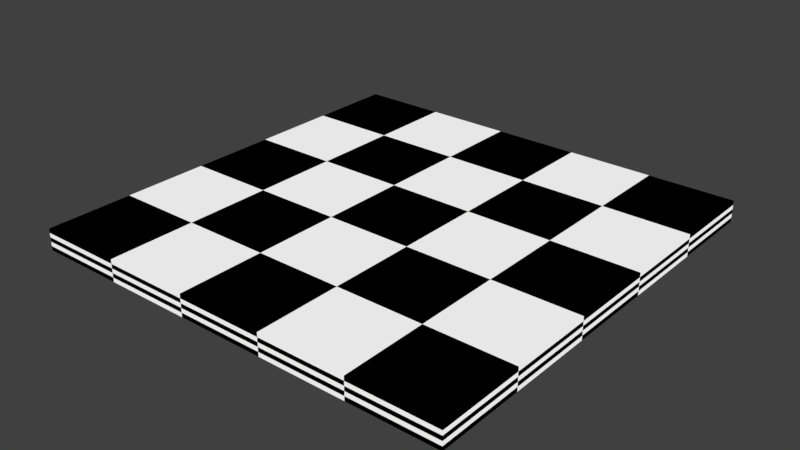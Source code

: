 # Source: CheckerTest.blend  (saved by Blender 2.79.0; exported with 4.5.12 LTS)
import bpy
from mathutils import Matrix  # noqa: F401  (used for matrix-valued properties, if any)

bpy.ops.wm.read_factory_settings(use_empty=True)
scene = bpy.context.scene
scene.name = 'Scene'

# ---- collections
col_collection_1 = bpy.data.collections.new('Collection 1'); scene.collection.children.link(col_collection_1)

# ---- images (referenced by path relative to the original .blend; pixels are not part of the script)
import os
ASSET_DIR = os.environ.get("B2B_ASSET_DIR", "")  # directory of the original .blend (textures are referenced by path, not embedded)
HERE = os.path.dirname(os.path.abspath(__file__))  # packed textures are extracted next to this script under _unpacked/

def load_image(name, relpath, width, height, colorspace="sRGB"):
    """Load a texture the original file referenced (path relative to the .blend, or extracted next to this script)."""
    p = next((c for c in (os.path.join(HERE, relpath), os.path.join(ASSET_DIR, relpath)) if relpath and os.path.exists(c)), "")
    if p:
        img = bpy.data.images.load(p, check_existing=True)
        img.name = name
    else:  # same state as the original file: an image datablock whose file is absent (Cycles renders it pink)
        img = bpy.data.images.new(name, width, height)
        img.source = "FILE"
        img.filepath = "//" + (relpath or name)
    img.colorspace_settings.name = colorspace
    return img
img_checker = load_image('Checker', '', 1024, 1024, 'sRGB')

# ---- materials (node trees are filled in below, after node groups)
mat_material_002 = bpy.data.materials.new('Material.002')
mat_material_002.alpha_threshold = 0.0
mat_material_002.roughness = 0.5

# ---- material node trees
mat_material_002.use_nodes = True; mat_material_002.node_tree.nodes.clear()

# ---- world
world_world = bpy.data.worlds.new('World'); scene.world = world_world
world_world.color = (0.05088, 0.05088, 0.05088)
world_world.use_sun_shadow = False
world_world.sun_shadow_jitter_overblur = 0.0
world_world.cycles.sampling_method = 'MANUAL'

# ---- meshes
me_plane = bpy.data.meshes.new('Plane')
me_plane.from_pydata([(-1.0, -1.0, 0.0), (1.0, -1.0, 0.0), (-1.0, 1.0, 0.0), (1.0, 1.0, 0.0), (-1.0, 1.0, -0.1), (-1.0, -1.0, -0.1), (1.0, -1.0, -0.1), (1.0, 1.0, -0.1)], [], [(0, 1, 3, 2), (5, 4, 7, 6), (1, 6, 7, 3), (2, 4, 5, 0), (3, 7, 4, 2), (0, 5, 6, 1)])
_uv = me_plane.uv_layers.new(name='UVMap')
_uv.uv.foreach_set('vector', [0.0001, 9.998e-05, 0.9999, 9.998e-05, 0.9999, 0.9999, 9.998e-05, 0.9999, 0.0001, 9.998e-05, 9.998e-05, 0.9999, 0.9999, 0.9999, 0.9999, 9.998e-05, 0.9999, 9.998e-05, 0.9999, 9.998e-05, 0.9999, 0.9999, 0.9999, 0.9999, 9.998e-05, 0.9999, 9.998e-05, 0.9999, 0.0001, 9.998e-05, 0.0001, 9.998e-05, 0.9999, 0.9999, 0.9999, 0.9999, 9.998e-05, 0.9999, 9.998e-05, 0.9999, 0.0001, 9.998e-05, 0.0001, 9.998e-05, 0.9999, 9.998e-05, 0.9999, 9.998e-05])
me_plane.materials.append(mat_material_002)
me_plane.use_remesh_preserve_volume = False
me_plane.use_remesh_preserve_attributes = False
me_plane.use_mirror_vertex_groups = False
me_plane.update()

# ---- objects
ob_plane = bpy.data.objects.new('Plane', me_plane)
_N = mat_material_002.node_tree.nodes; _L = mat_material_002.node_tree.links
n0 = _N.new('ShaderNodeTexCoord'); n0.name = 'Texture Coordinate'; n0.location = (-582, 457)
n0.object = ob_plane
n1 = _N.new('ShaderNodeSeparateXYZ'); n1.name = 'Separate XYZ'; n1.location = (-374, 436)
n2 = _N.new('ShaderNodeMath'); n2.name = 'Math.005'; n2.location = (820, 480)
n2.operation = 'POWER'
n2.inputs[1].default_value = 1e+04
n3 = _N.new('ShaderNodeMath'); n3.name = 'Math'; n3.location = (-148, 545)
n3.operation = 'MULTIPLY'
n4 = _N.new('ShaderNodeMath'); n4.name = 'Math.001'; n4.location = (40, 540)
n4.operation = 'MULTIPLY'
n4.inputs[1].default_value = 3.142
n5 = _N.new('ShaderNodeMath'); n5.name = 'Math.002'; n5.location = (220, 540)
n5.operation = 'COSINE'
n6 = _N.new('ShaderNodeMath'); n6.name = 'Math.003'; n6.location = (400, 540)
n6.operation = 'ABSOLUTE'
n7 = _N.new('ShaderNodeMath'); n7.name = 'Math.006'; n7.location = (-146, 362)
n7.operation = 'MULTIPLY'
n8 = _N.new('ShaderNodeMath'); n8.name = 'Math.007'; n8.location = (42, 357)
n8.operation = 'MULTIPLY'
n8.inputs[1].default_value = 3.142
n9 = _N.new('ShaderNodeMath'); n9.name = 'Math.008'; n9.location = (222, 357)
n9.operation = 'COSINE'
n10 = _N.new('ShaderNodeMath'); n10.name = 'Math.009'; n10.location = (402, 357)
n10.operation = 'ABSOLUTE'
n11 = _N.new('ShaderNodeValue'); n11.name = 'Value'; n11.location = (-541, 133)
n11.width = 142
n11.outputs[0].default_value = 5.0
n12 = _N.new('ShaderNodeOutputMaterial'); n12.name = 'Material Output'; n12.location = (1252, 350)
n13 = _N.new('ShaderNodeTexChecker'); n13.name = 'Checker Texture'; n13.location = (156, 133)
n13.inputs[2].default_value = (0.0, 0.0, 0.0, 1.0)
n14 = _N.new('ShaderNodeMath'); n14.name = 'Math.004'; n14.location = (640, 480)
n14.operation = 'MINIMUM'
n15 = _N.new('ShaderNodeTexImage'); n15.name = 'Image Texture'; n15.location = (1134, 247)
n15.width = 140
n15.image = img_checker
n16 = _N.new('ShaderNodeDisplacement'); n16.name = 'Displacement'; n16.location = (0, 0)
n16.inputs[1].default_value = 0.0
n16.inputs[2].default_value = 0.1
_L.new(n3.outputs[0], n4.inputs[0])
_L.new(n4.outputs[0], n5.inputs[0])
_L.new(n5.outputs[0], n6.inputs[0])
_L.new(n6.outputs[0], n14.inputs[0])
_L.new(n7.outputs[0], n8.inputs[0])
_L.new(n8.outputs[0], n9.inputs[0])
_L.new(n9.outputs[0], n10.inputs[0])
_L.new(n10.outputs[0], n14.inputs[1])
_L.new(n1.outputs[0], n3.inputs[0])
_L.new(n1.outputs[1], n7.inputs[0])
_L.new(n11.outputs[0], n7.inputs[1])
_L.new(n11.outputs[0], n3.inputs[1])
_L.new(n0.outputs[0], n1.inputs[0])
_L.new(n11.outputs[0], n13.inputs[3])
_L.new(n13.outputs[0], n12.inputs[0])
_L.new(n14.outputs[0], n2.inputs[0])
_L.new(n0.outputs[0], n13.inputs[0])
_L.new(n2.outputs[0], n16.inputs[0])
_L.new(n16.outputs[0], n12.inputs[2])
n12.is_active_output = True

# ---- transforms, parenting, visibility, modifiers, constraints
ob_plane.location = (0.0, 0.0, 0.0)
ob_plane.lineart.crease_threshold = 0.0

# ---- collection membership
col_collection_1.objects.link(ob_plane)

# ---- scene / render settings (as saved in the file)
scene.frame_start = 1; scene.frame_end = 250; scene.frame_set(1)
scene.render.engine = 'CYCLES'
scene.render.resolution_percentage = 50
scene.render.dither_intensity = 0.0
scene.cycles.use_denoising = False
scene.cycles.samples = 128
scene.cycles.sampling_pattern = 'TABULATED_SOBOL'
scene.cycles.use_adaptive_sampling = False
scene.cycles.use_light_tree = False
scene.cycles.blur_glossy = 0.0
scene.cycles.sample_clamp_indirect = 0.0
scene.view_settings.view_transform = 'Standard'
bpy.context.view_layer.update()

# ---- added for rendering (the .blend has no active camera and no usable light): camera, sun
cam_auto = bpy.data.cameras.new('AutoCamera')
cam_auto.lens = 50.0
cam_auto.sensor_width = 36.0
cam_auto.clip_end = 1000.0
ob_auto_camera = bpy.data.objects.new('AutoCamera', cam_auto)
scene.collection.objects.link(ob_auto_camera)
ob_auto_camera.location = (2.61857, -3.14228, 2.04485)
ob_auto_camera.rotation_euler = (1.09748, -7.21219e-08, 0.694738)
scene.camera = ob_auto_camera
light_auto_sun = bpy.data.lights.new('AutoSun', 'SUN')
light_auto_sun.energy = 3.0
light_auto_sun.angle = 0.0523599
ob_auto_sun = bpy.data.objects.new('AutoSun', light_auto_sun)
scene.collection.objects.link(ob_auto_sun)
ob_auto_sun.rotation_euler = (0.872665, 0.174533, 0.523599)
bpy.context.view_layer.update()
